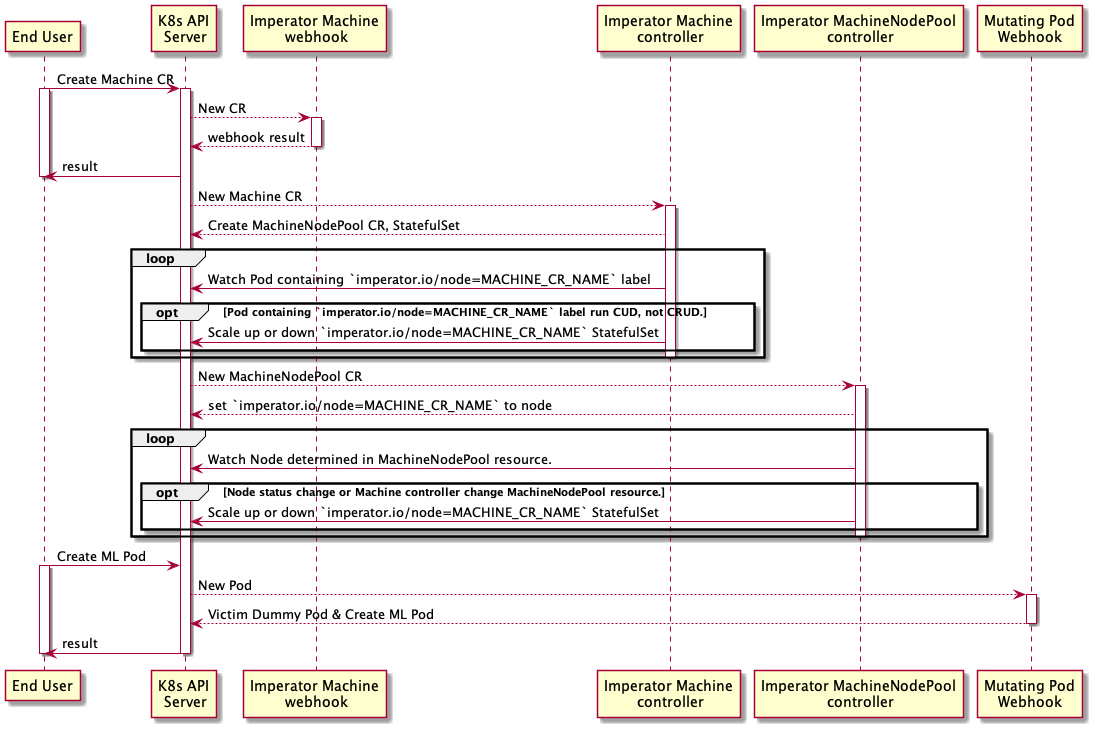

The diagram above was rendered by PlantUML. Its source (embedded in the PNG):
@startuml
'https://plantuml.com/sequence-diagram

participant "End User" as User order 1
participant "K8s API\n Server" as APIServer order 2
participant "Imperator Machine\n webhook" as MachineWebhook order 3
participant "Imperator Machine\n controller" as MachineController order 4
participant "Imperator MachineNodePool\n controller" as MachineNodePoolController order 5
participant "Mutating Pod\nWebhook" as PodWebhook order 6

User -> APIServer: Create Machine CR
activate User
activate APIServer

APIServer --> MachineWebhook: New CR
activate MachineWebhook

MachineWebhook --> APIServer: webhook result
deactivate MachineWebhook

APIServer -> User: result
deactivate User

APIServer --> MachineController: New Machine CR
activate MachineController

MachineController --> APIServer: Create MachineNodePool CR, StatefulSet

loop
  MachineController -> APIServer: Watch Pod containing `imperator.io/node=MACHINE_CR_NAME` label
  opt Pod containing `imperator.io/node=MACHINE_CR_NAME` label run CUD, not CRUD.
    MachineController -> APIServer: Scale up or down `imperator.io/node=MACHINE_CR_NAME` StatefulSet
  end
  deactivate MachineController
end

APIServer --> MachineNodePoolController: New MachineNodePool CR
activate MachineNodePoolController

MachineNodePoolController --> APIServer: set `imperator.io/node=MACHINE_CR_NAME` to node

loop
  MachineNodePoolController -> APIServer: Watch Node determined in MachineNodePool resource.
  opt Node status change or Machine controller change MachineNodePool resource.
    MachineNodePoolController -> APIServer: Scale up or down `imperator.io/node=MACHINE_CR_NAME` StatefulSet
  end
  deactivate MachineNodePoolController
end

User -> APIServer: Create ML Pod
activate User

APIServer --> PodWebhook: New Pod
activate PodWebhook
PodWebhook ---> APIServer: Victim Dummy Pod & Create ML Pod
deactivate PodWebhook
APIServer -> User: result
deactivate User

deactivate APIServer

@enduml